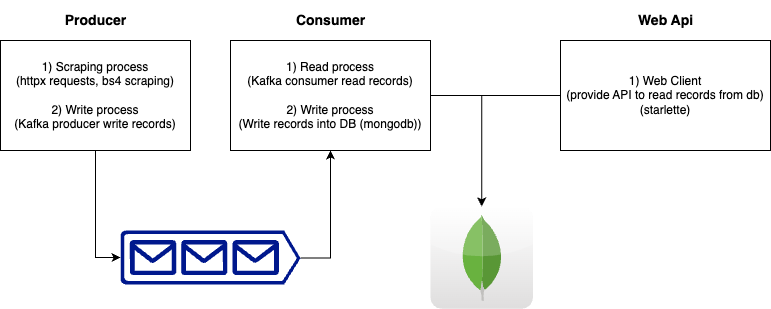

The diagram above was exported from draw.io. Its source (the exported page's mxGraphModel, read from the mxfile embedded in the PNG):
<mxGraphModel dx="954" dy="1756" grid="1" gridSize="10" guides="1" tooltips="1" connect="1" arrows="1" fold="1" page="1" pageScale="1" pageWidth="827" pageHeight="1169" math="0" shadow="0">
  <root>
    <mxCell id="0" />
    <mxCell id="1" parent="0" />
    <mxCell id="e9nyf7qycxYy8lnsUE2w-1" value="1) Scraping process&lt;br&gt;(httpx requests, bs4 scraping)&lt;br&gt;&lt;br&gt;2) Write process&lt;br&gt;(Kafka producer write records)" style="rounded=0;whiteSpace=wrap;html=1;" vertex="1" parent="1">
      <mxGeometry y="10" width="190" height="110" as="geometry" />
    </mxCell>
    <mxCell id="e9nyf7qycxYy8lnsUE2w-7" style="edgeStyle=orthogonalEdgeStyle;rounded=0;orthogonalLoop=1;jettySize=auto;html=1;exitX=1;exitY=0.51;exitDx=0;exitDy=0;exitPerimeter=0;" edge="1" parent="1" source="e9nyf7qycxYy8lnsUE2w-3" target="e9nyf7qycxYy8lnsUE2w-6">
      <mxGeometry relative="1" as="geometry" />
    </mxCell>
    <mxCell id="e9nyf7qycxYy8lnsUE2w-3" value="" style="sketch=0;aspect=fixed;pointerEvents=1;shadow=0;dashed=0;html=1;strokeColor=none;labelPosition=center;verticalLabelPosition=bottom;verticalAlign=top;align=center;fillColor=#00188D;shape=mxgraph.azure.queue_generic;rotation=0;" vertex="1" parent="1">
      <mxGeometry x="120" y="200" width="180" height="54" as="geometry" />
    </mxCell>
    <mxCell id="e9nyf7qycxYy8lnsUE2w-4" style="edgeStyle=orthogonalEdgeStyle;rounded=0;orthogonalLoop=1;jettySize=auto;html=1;exitX=0.5;exitY=1;exitDx=0;exitDy=0;entryX=0;entryY=0.5;entryDx=0;entryDy=0;entryPerimeter=0;" edge="1" parent="1" source="e9nyf7qycxYy8lnsUE2w-1" target="e9nyf7qycxYy8lnsUE2w-3">
      <mxGeometry relative="1" as="geometry" />
    </mxCell>
    <mxCell id="e9nyf7qycxYy8lnsUE2w-11" style="edgeStyle=orthogonalEdgeStyle;rounded=0;orthogonalLoop=1;jettySize=auto;html=1;exitX=1;exitY=0.5;exitDx=0;exitDy=0;" edge="1" parent="1" source="e9nyf7qycxYy8lnsUE2w-6" target="e9nyf7qycxYy8lnsUE2w-10">
      <mxGeometry relative="1" as="geometry" />
    </mxCell>
    <mxCell id="e9nyf7qycxYy8lnsUE2w-6" value="1) Read process&lt;br&gt;(Kafka consumer read records)&lt;br&gt;&lt;br&gt;2) Write process&lt;br&gt;(Write records into DB (mongodb))" style="rounded=0;whiteSpace=wrap;html=1;" vertex="1" parent="1">
      <mxGeometry x="230" y="10" width="200" height="110" as="geometry" />
    </mxCell>
    <mxCell id="e9nyf7qycxYy8lnsUE2w-10" value="" style="dashed=0;outlineConnect=0;html=1;align=center;labelPosition=center;verticalLabelPosition=bottom;verticalAlign=top;shape=mxgraph.webicons.mongodb;gradientColor=#DFDEDE" vertex="1" parent="1">
      <mxGeometry x="430" y="175.8" width="102.4" height="102.4" as="geometry" />
    </mxCell>
    <mxCell id="e9nyf7qycxYy8lnsUE2w-19" style="edgeStyle=orthogonalEdgeStyle;rounded=0;orthogonalLoop=1;jettySize=auto;html=1;" edge="1" parent="1" source="e9nyf7qycxYy8lnsUE2w-12" target="e9nyf7qycxYy8lnsUE2w-10">
      <mxGeometry relative="1" as="geometry" />
    </mxCell>
    <mxCell id="e9nyf7qycxYy8lnsUE2w-12" value="1) Web Client&lt;br&gt;(provide API to read records from db)&lt;br&gt;(starlette)" style="rounded=0;whiteSpace=wrap;html=1;" vertex="1" parent="1">
      <mxGeometry x="560" y="10" width="210" height="110" as="geometry" />
    </mxCell>
    <mxCell id="e9nyf7qycxYy8lnsUE2w-13" value="&lt;b style=&quot;border-color: var(--border-color);&quot;&gt;&lt;font style=&quot;border-color: var(--border-color); font-size: 14px;&quot;&gt;Producer&lt;/font&gt;&lt;/b&gt;" style="text;html=1;strokeColor=none;fillColor=none;align=center;verticalAlign=middle;whiteSpace=wrap;rounded=0;" vertex="1" parent="1">
      <mxGeometry x="42.5" y="-30" width="105" height="40" as="geometry" />
    </mxCell>
    <mxCell id="e9nyf7qycxYy8lnsUE2w-16" value="&lt;span style=&quot;font-size: 14px;&quot;&gt;&lt;b&gt;Consumer&lt;/b&gt;&lt;/span&gt;" style="text;html=1;strokeColor=none;fillColor=none;align=center;verticalAlign=middle;whiteSpace=wrap;rounded=0;" vertex="1" parent="1">
      <mxGeometry x="277.5" y="-30" width="105" height="40" as="geometry" />
    </mxCell>
    <mxCell id="e9nyf7qycxYy8lnsUE2w-17" value="&lt;span style=&quot;font-size: 14px;&quot;&gt;&lt;b&gt;Web Api&lt;/b&gt;&lt;/span&gt;" style="text;html=1;strokeColor=none;fillColor=none;align=center;verticalAlign=middle;whiteSpace=wrap;rounded=0;" vertex="1" parent="1">
      <mxGeometry x="612.5" y="-30" width="105" height="40" as="geometry" />
    </mxCell>
  </root>
</mxGraphModel>